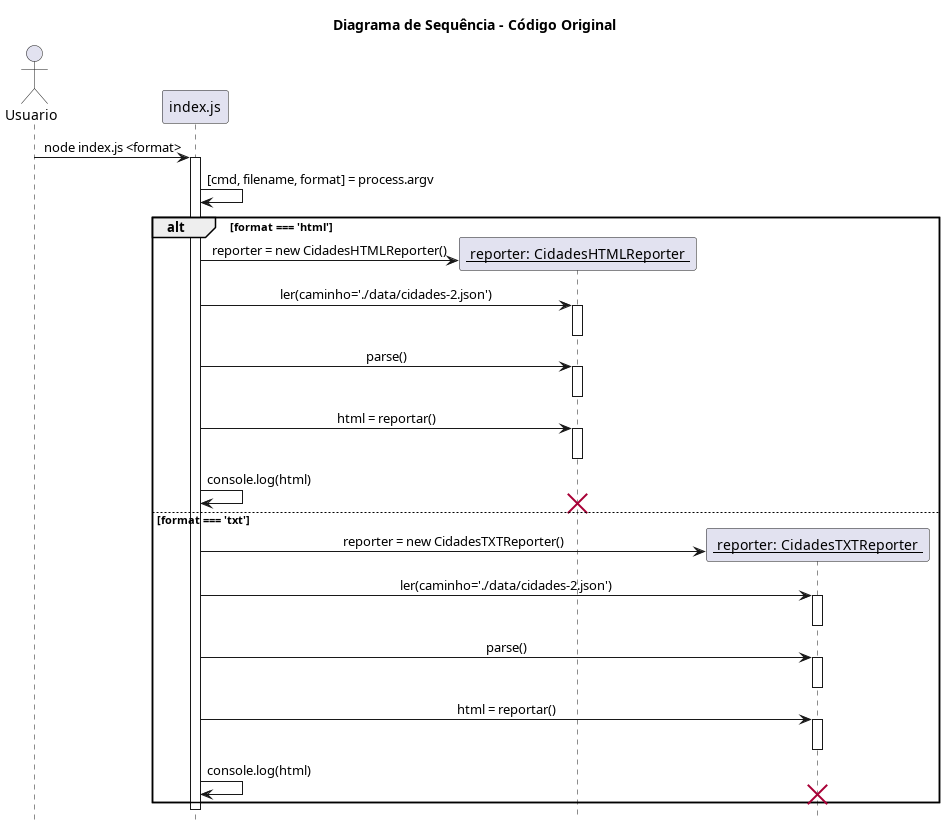

The diagram above was rendered by PlantUML. Its source (embedded in the PNG):
@startuml
skinparam sequenceMessageAlign center
hide footbox

title Diagrama de Sequência - Código Original

actor Usuario
participant "index.js" as Index
participant "<u> reporter: CidadesHTMLReporter </u>" as HTML
participant "<u> reporter: CidadesTXTReporter </u>" as TXT

Usuario -> Index: node index.js <format>
activate Index
Index -> Index: [cmd, filename, format] = process.argv

alt format === 'html'
  Index -> HTML ** : reporter = new CidadesHTMLReporter()

  Index -> HTML : ler(caminho='./data/cidades-2.json')
  activate HTML
  deactivate HTML

  Index -> HTML: parse()
  activate HTML
  deactivate HTML

  Index -> HTML: html = reportar()
  activate HTML
  deactivate HTML

  Index -> Index: console.log(html)
  destroy HTML

else format === 'txt'
  Index -> TXT ** : reporter = new CidadesTXTReporter()

  Index -> TXT : ler(caminho='./data/cidades-2.json')
  activate TXT
  deactivate TXT

  Index -> TXT: parse()
  activate TXT
  deactivate TXT

  Index -> TXT: html = reportar()
  activate TXT
  deactivate TXT

  Index -> Index: console.log(html)
  destroy TXT

end

deactivate Index

@enduml